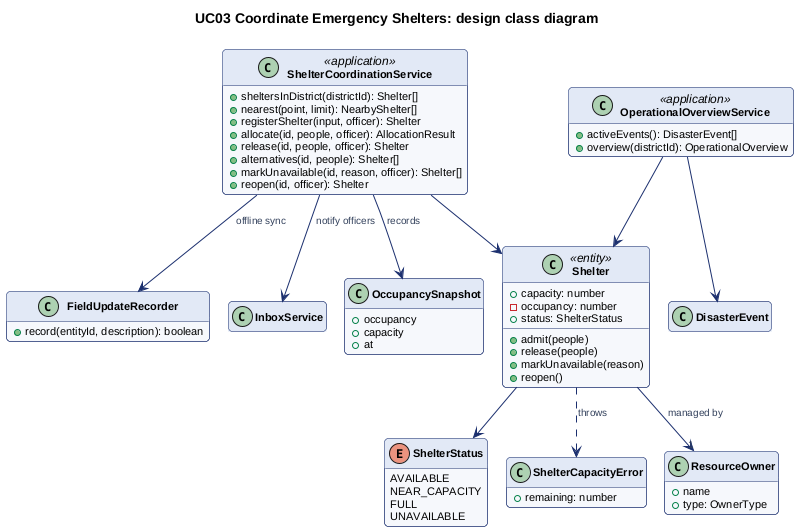

The diagram above was rendered by PlantUML. Its source (embedded in the PNG):
@startuml class-uc03
!include style.iuml
title UC03 Coordinate Emergency Shelters: design class diagram

class ShelterCoordinationService <<application>> {
  +sheltersInDistrict(districtId): Shelter[]
  +nearest(point, limit): NearbyShelter[]
  +registerShelter(input, officer): Shelter
  +allocate(id, people, officer): AllocationResult
  +release(id, people, officer): Shelter
  +alternatives(id, people): Shelter[]
  +markUnavailable(id, reason, officer): Shelter[]
  +reopen(id, officer): Shelter
}
class OperationalOverviewService <<application>> {
  +activeEvents(): DisasterEvent[]
  +overview(districtId): OperationalOverview
}
class Shelter <<entity>> {
  +capacity: number
  -occupancy: number
  +status: ShelterStatus
  +admit(people)
  +release(people)
  +markUnavailable(reason)
  +reopen()
}
enum ShelterStatus {
  AVAILABLE
  NEAR_CAPACITY
  FULL
  UNAVAILABLE
}
class ShelterCapacityError {
  +remaining: number
}
class OccupancySnapshot {
  +occupancy
  +capacity
  +at
}
class FieldUpdateRecorder {
  +record(entityId, description): boolean
}
class ResourceOwner {
  +name
  +type: OwnerType
}
class DisasterEvent
class InboxService

ShelterCoordinationService --> Shelter
ShelterCoordinationService --> OccupancySnapshot : records
ShelterCoordinationService --> FieldUpdateRecorder : offline sync
ShelterCoordinationService --> InboxService : notify officers
Shelter --> ShelterStatus
Shelter ..> ShelterCapacityError : throws
Shelter --> "1" ResourceOwner : managed by
OperationalOverviewService --> DisasterEvent
OperationalOverviewService --> Shelter
@enduml